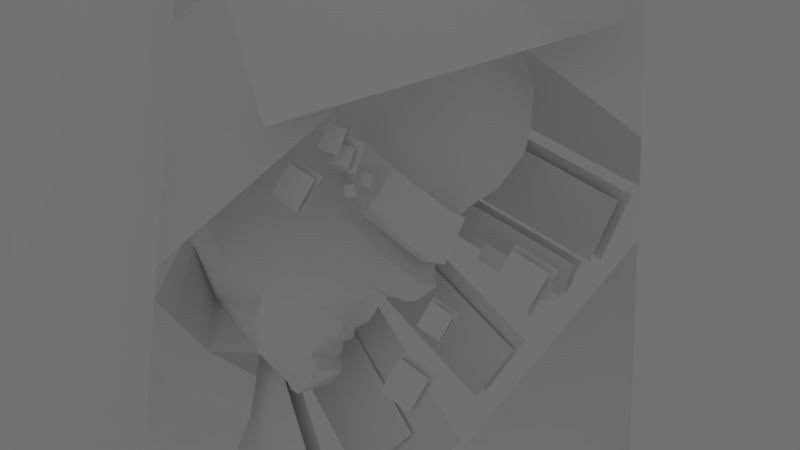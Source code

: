 # Source: site_background.blend  (saved by Blender 2.78.0; exported with 4.5.12 LTS)
import bpy
from mathutils import Matrix  # noqa: F401  (used for matrix-valued properties, if any)

bpy.ops.wm.read_factory_settings(use_empty=True)
scene = bpy.context.scene
scene.name = 'Scene'

# ---- collections
col_collection_1 = bpy.data.collections.new('Collection 1'); scene.collection.children.link(col_collection_1)
col_collection_2 = bpy.data.collections.new('Collection 2'); scene.collection.children.link(col_collection_2)
col_collection_3 = bpy.data.collections.new('Collection 3'); scene.collection.children.link(col_collection_3)

# ---- node groups
ng_auto_smooth = bpy.data.node_groups.new('Auto Smooth', 'GeometryNodeTree')
_s = ng_auto_smooth.interface.new_socket(name='Geometry', in_out='OUTPUT', socket_type='NodeSocketGeometry')
_s = ng_auto_smooth.interface.new_socket(name='Geometry', in_out='INPUT', socket_type='NodeSocketGeometry')
_s = ng_auto_smooth.interface.new_socket(name='Angle', in_out='INPUT', socket_type='NodeSocketFloat')
_s.subtype = 'ANGLE'
_s.min_value = 0.0
_s.max_value = 3.142
ng_auto_smooth.is_modifier = True
_N = ng_auto_smooth.nodes; _L = ng_auto_smooth.links
n0 = _N.new('NodeGroupOutput'); n0.name = 'Group Output'; n0.location = (480, -100)
n1 = _N.new('NodeGroupInput'); n1.name = 'Group Input'; n1.location = (-420, -300)
n2 = _N.new('NodeGroupInput'); n2.name = 'Group Input.001'; n2.location = (-60, -100)
n3 = _N.new('GeometryNodeSetShadeSmooth'); n3.name = 'Set Shade Smooth'; n3.location = (120, -100)
n3.domain = 'EDGE'
n4 = _N.new('GeometryNodeSetShadeSmooth'); n4.name = 'Set Shade Smooth.001'; n4.location = (300, -100)
n5 = _N.new('GeometryNodeInputMeshEdgeAngle'); n5.name = 'Edge Angle'; n5.location = (-420, -220)
n6 = _N.new('GeometryNodeInputEdgeSmooth'); n6.name = 'Is Edge Smooth'; n6.location = (-60, -160)
n7 = _N.new('GeometryNodeInputShadeSmooth'); n7.name = 'Is Face Smooth'; n7.location = (-240, -340)
n8 = _N.new('FunctionNodeBooleanMath'); n8.name = 'Boolean Math'; n8.location = (-60, -220)
n9 = _N.new('FunctionNodeCompare'); n9.name = 'Compare'; n9.location = (-240, -180)
n9.operation = 'LESS_EQUAL'
_L.new(n5.outputs[0], n9.inputs[0])
_L.new(n4.outputs[0], n0.inputs[0])
_L.new(n1.outputs[1], n9.inputs[1])
_L.new(n9.outputs[0], n8.inputs[0])
_L.new(n7.outputs[0], n8.inputs[1])
_L.new(n2.outputs[0], n3.inputs[0])
_L.new(n6.outputs[0], n3.inputs[1])
_L.new(n3.outputs[0], n4.inputs[0])
_L.new(n8.outputs[0], n3.inputs[2])
n0.is_active_output = True

# ---- world
world_world = bpy.data.worlds.new('World'); scene.world = world_world
world_world.color = (0.2079, 0.2079, 0.2079)
world_world.use_sun_shadow = False
world_world.sun_shadow_jitter_overblur = 0.0
world_world.cycles.sampling_method = 'MANUAL'

# ---- cameras
cam_camera = bpy.data.cameras.new('Camera')
cam_camera.clip_end = 100.0
cam_camera.lens = 35.0
cam_camera.sensor_width = 32.0
cam_camera.sensor_height = 18.0
cam_camera.ortho_scale = 7.314
cam_camera.dof.focus_distance = 0.0
cam_camera.dof.aperture_fstop = 128.0

# ---- lights
light_lamp = bpy.data.lights.new('Lamp', 'SPOT')
light_lamp.transmission_factor = 0.0
light_lamp.cutoff_distance = 30.0
light_lamp.use_shadow = False
light_lamp.energy = 22.0
light_lamp.shadow_buffer_clip_start = 1.001
light_lamp.shadow_soft_size = 0.1
light_lamp.shadow_maximum_resolution = 0.006
light_lamp.use_absolute_resolution = True
light_lamp.spot_size = 1.309

# ---- meshes
me_plane_036 = bpy.data.meshes.new('Plane.036')
me_plane_036.from_pydata([(-1.0, -1.0, 0.0), (1.0, -1.0, 0.0), (-1.0, 1.0, 0.0), (1.0, 1.0, 0.0)], [], [(0, 1, 3, 2)])
me_plane_036.use_remesh_preserve_volume = False
me_plane_036.use_remesh_preserve_attributes = False
me_plane_036.use_mirror_vertex_groups = False
me_plane_036.update()
me_plane_033 = bpy.data.meshes.new('Plane.033')
me_plane_033.from_pydata([(-1.0, -1.0, 0.0), (1.0, -1.0, 0.0), (-1.0, 1.0, 0.0), (1.0, 1.0, 0.0)], [], [(0, 1, 3, 2)])
me_plane_033.use_remesh_preserve_volume = False
me_plane_033.use_remesh_preserve_attributes = False
me_plane_033.use_mirror_vertex_groups = False
me_plane_033.update()
me_plane_032 = bpy.data.meshes.new('Plane.032')
me_plane_032.from_pydata([(-1.0, -1.0, 0.0), (1.0, -1.0, 0.0), (-1.0, 1.0, 0.0), (1.0, 1.0, 0.0)], [], [(0, 1, 3, 2)])
me_plane_032.use_remesh_preserve_volume = False
me_plane_032.use_remesh_preserve_attributes = False
me_plane_032.use_mirror_vertex_groups = False
me_plane_032.update()
me_plane_031 = bpy.data.meshes.new('Plane.031')
me_plane_031.from_pydata([(-1.0, -1.0, 0.0), (1.0, -1.0, 0.0), (-1.0, 1.0, 0.0), (1.0, 1.0, 0.0)], [], [(0, 1, 3, 2)])
me_plane_031.use_remesh_preserve_volume = False
me_plane_031.use_remesh_preserve_attributes = False
me_plane_031.use_mirror_vertex_groups = False
me_plane_031.update()
me_plane_030 = bpy.data.meshes.new('Plane.030')
me_plane_030.from_pydata([(-1.0, -1.0, 0.0), (1.0, -1.0, 0.0), (-1.0, 1.0, 0.0), (1.0, 1.0, 0.0)], [], [(0, 1, 3, 2)])
me_plane_030.use_remesh_preserve_volume = False
me_plane_030.use_remesh_preserve_attributes = False
me_plane_030.use_mirror_vertex_groups = False
me_plane_030.update()
me_plane_015 = bpy.data.meshes.new('Plane.015')
me_plane_015.from_pydata([(-1.0, -1.0, 0.0), (1.0, -1.0, 0.0), (-1.0, 1.0, 0.0), (1.0, 1.0, 0.0)], [], [(0, 1, 3, 2)])
me_plane_015.use_remesh_preserve_volume = False
me_plane_015.use_remesh_preserve_attributes = False
me_plane_015.use_mirror_vertex_groups = False
me_plane_015.update()
me_plane_014 = bpy.data.meshes.new('Plane.014')
me_plane_014.from_pydata([(-1.0, -1.0, 0.0), (1.0, -1.0, 0.0), (-1.0, 1.0, 0.0), (1.0, 1.0, 0.0)], [], [(0, 1, 3, 2)])
me_plane_014.use_remesh_preserve_volume = False
me_plane_014.use_remesh_preserve_attributes = False
me_plane_014.use_mirror_vertex_groups = False
me_plane_014.update()
me_plane_013 = bpy.data.meshes.new('Plane.013')
me_plane_013.from_pydata([(-1.0, -1.0, 0.0), (1.0, -1.0, 0.0), (-1.0, 1.0, 0.0), (1.0, 1.0, 0.0)], [], [(0, 1, 3, 2)])
me_plane_013.use_remesh_preserve_volume = False
me_plane_013.use_remesh_preserve_attributes = False
me_plane_013.use_mirror_vertex_groups = False
me_plane_013.update()
me_plane_012 = bpy.data.meshes.new('Plane.012')
me_plane_012.from_pydata([(-1.0, -1.0, 0.0), (1.0, -1.0, 0.0), (-1.0, 1.0, 0.0), (1.0, 1.0, 0.0)], [], [(0, 1, 3, 2)])
me_plane_012.use_remesh_preserve_volume = False
me_plane_012.use_remesh_preserve_attributes = False
me_plane_012.use_mirror_vertex_groups = False
me_plane_012.update()
me_plane_011 = bpy.data.meshes.new('Plane.011')
me_plane_011.from_pydata([(-1.0, -1.0, 0.0), (1.0, -1.0, 0.0), (-1.0, 1.0, 0.0), (1.0, 1.0, 0.0)], [], [(0, 1, 3, 2)])
me_plane_011.use_remesh_preserve_volume = False
me_plane_011.use_remesh_preserve_attributes = False
me_plane_011.use_mirror_vertex_groups = False
me_plane_011.update()
me_plane_010 = bpy.data.meshes.new('Plane.010')
me_plane_010.from_pydata([(-1.0, -1.0, 0.0), (1.0, -1.0, 0.0), (-1.0, 1.0, 0.0), (1.0, 1.0, 0.0)], [], [(0, 1, 3, 2)])
me_plane_010.use_remesh_preserve_volume = False
me_plane_010.use_remesh_preserve_attributes = False
me_plane_010.use_mirror_vertex_groups = False
me_plane_010.update()
me_plane_009 = bpy.data.meshes.new('Plane.009')
me_plane_009.from_pydata([(-1.0, -1.0, 0.0), (1.0, -1.0, 0.0), (-1.0, 1.0, 0.0), (1.0, 1.0, 0.0)], [], [(0, 1, 3, 2)])
me_plane_009.use_remesh_preserve_volume = False
me_plane_009.use_remesh_preserve_attributes = False
me_plane_009.use_mirror_vertex_groups = False
me_plane_009.update()
me_plane_008 = bpy.data.meshes.new('Plane.008')
me_plane_008.from_pydata([(-1.0, -1.0, 0.0), (1.0, -1.0, 0.0), (-1.0, 1.0, 0.0), (1.0, 1.0, 0.0)], [], [(0, 1, 3, 2)])
me_plane_008.use_remesh_preserve_volume = False
me_plane_008.use_remesh_preserve_attributes = False
me_plane_008.use_mirror_vertex_groups = False
me_plane_008.update()
me_plane_007 = bpy.data.meshes.new('Plane.007')
me_plane_007.from_pydata([(-1.0, -1.0, 0.0), (1.0, -1.0, 0.0), (-1.0, 1.0, 0.0), (1.0, 1.0, 0.0)], [], [(0, 1, 3, 2)])
me_plane_007.use_remesh_preserve_volume = False
me_plane_007.use_remesh_preserve_attributes = False
me_plane_007.use_mirror_vertex_groups = False
me_plane_007.update()
me_plane_006 = bpy.data.meshes.new('Plane.006')
me_plane_006.from_pydata([(-1.0, -1.0, 0.0), (1.0, -1.0, 0.0), (-1.0, 1.0, 0.0), (1.0, 1.0, 0.0)], [], [(0, 1, 3, 2)])
me_plane_006.use_remesh_preserve_volume = False
me_plane_006.use_remesh_preserve_attributes = False
me_plane_006.use_mirror_vertex_groups = False
me_plane_006.update()
me_plane_005 = bpy.data.meshes.new('Plane.005')
me_plane_005.from_pydata([(-1.0, -1.0, 0.0), (1.0, -1.0, 0.0), (-1.0, 1.0, 0.0), (1.0, 1.0, 0.0)], [], [(0, 1, 3, 2)])
me_plane_005.use_remesh_preserve_volume = False
me_plane_005.use_remesh_preserve_attributes = False
me_plane_005.use_mirror_vertex_groups = False
me_plane_005.update()
me_plane_004 = bpy.data.meshes.new('Plane.004')
me_plane_004.from_pydata([(-1.0, -1.0, 0.0), (1.0, -1.0, 0.0), (-1.0, 1.0, 0.0), (1.0, 1.0, 0.0)], [], [(0, 1, 3, 2)])
me_plane_004.use_remesh_preserve_volume = False
me_plane_004.use_remesh_preserve_attributes = False
me_plane_004.use_mirror_vertex_groups = False
me_plane_004.update()
me_plane_003 = bpy.data.meshes.new('Plane.003')
me_plane_003.from_pydata([(-1.0, -1.0, 0.0), (1.0, -1.0, 0.0), (-1.0, 1.0, 0.0), (1.0, 1.0, 0.0)], [], [(0, 1, 3, 2)])
me_plane_003.use_remesh_preserve_volume = False
me_plane_003.use_remesh_preserve_attributes = False
me_plane_003.use_mirror_vertex_groups = False
me_plane_003.update()
me_plane_002 = bpy.data.meshes.new('Plane.002')
me_plane_002.from_pydata([(-1.0, -1.0, 0.0), (1.0, -1.0, 0.0), (-1.0, 1.0, 0.0), (1.0, 1.0, 0.0)], [], [(0, 1, 3, 2)])
me_plane_002.use_remesh_preserve_volume = False
me_plane_002.use_remesh_preserve_attributes = False
me_plane_002.use_mirror_vertex_groups = False
me_plane_002.update()
me_plane_001 = bpy.data.meshes.new('Plane.001')
me_plane_001.from_pydata([(-1.589, -1.443, -0.4532), (0.8954, -1.522, -0.433), (-1.117, 4.839, 3.036), (0.9432, 4.167, 2.511)], [], [(0, 1, 3, 2)])
me_plane_001.use_remesh_preserve_volume = False
me_plane_001.use_remesh_preserve_attributes = False
me_plane_001.use_mirror_vertex_groups = False
me_plane_001.update()
me_plane_029 = bpy.data.meshes.new('Plane.029')
me_plane_029.from_pydata([(-1.0, -1.0, 0.0), (1.0, -1.0, 0.0), (-1.0, 1.0, 0.0), (1.0, 1.0, 0.0)], [], [(0, 1, 3, 2)])
me_plane_029.use_remesh_preserve_volume = False
me_plane_029.use_remesh_preserve_attributes = False
me_plane_029.use_mirror_vertex_groups = False
me_plane_029.update()
me_plane_028 = bpy.data.meshes.new('Plane.028')
me_plane_028.from_pydata([(-1.0, -1.0, 0.0), (1.0, -1.0, 0.0), (-1.0, 1.0, 0.0), (1.0, 1.0, 0.0)], [], [(0, 1, 3, 2)])
me_plane_028.use_remesh_preserve_volume = False
me_plane_028.use_remesh_preserve_attributes = False
me_plane_028.use_mirror_vertex_groups = False
me_plane_028.update()
me_plane_027 = bpy.data.meshes.new('Plane.027')
me_plane_027.from_pydata([(-1.0, -1.0, 0.0), (1.0, -1.0, 0.0), (-1.0, 1.0, 0.0), (1.0, 1.0, 0.0)], [], [(0, 1, 3, 2)])
me_plane_027.use_remesh_preserve_volume = False
me_plane_027.use_remesh_preserve_attributes = False
me_plane_027.use_mirror_vertex_groups = False
me_plane_027.update()
me_plane_026 = bpy.data.meshes.new('Plane.026')
me_plane_026.from_pydata([(-1.0, -1.0, 0.0), (1.0, -1.0, 0.0), (-1.0, 1.0, 0.0), (1.0, 1.0, 0.0)], [], [(0, 1, 3, 2)])
me_plane_026.use_remesh_preserve_volume = False
me_plane_026.use_remesh_preserve_attributes = False
me_plane_026.use_mirror_vertex_groups = False
me_plane_026.update()
me_plane_025 = bpy.data.meshes.new('Plane.025')
me_plane_025.from_pydata([(-1.0, -1.0, 0.0), (1.0, -1.0, 0.0), (-1.0, 1.0, 0.0), (1.0, 1.0, 0.0)], [], [(0, 1, 3, 2)])
me_plane_025.use_remesh_preserve_volume = False
me_plane_025.use_remesh_preserve_attributes = False
me_plane_025.use_mirror_vertex_groups = False
me_plane_025.update()
me_plane_024 = bpy.data.meshes.new('Plane.024')
me_plane_024.from_pydata([(-1.0, -1.0, 0.0), (1.0, -1.0, 0.0), (-1.0, 1.0, 0.0), (1.0, 1.0, 0.0)], [], [(0, 1, 3, 2)])
me_plane_024.use_remesh_preserve_volume = False
me_plane_024.use_remesh_preserve_attributes = False
me_plane_024.use_mirror_vertex_groups = False
me_plane_024.update()
me_plane_023 = bpy.data.meshes.new('Plane.023')
me_plane_023.from_pydata([(-1.0, -1.0, 0.0), (1.0, -1.0, 0.0), (-1.0, 1.0, 0.0), (1.0, 1.0, 0.0)], [], [(0, 1, 3, 2)])
me_plane_023.use_remesh_preserve_volume = False
me_plane_023.use_remesh_preserve_attributes = False
me_plane_023.use_mirror_vertex_groups = False
me_plane_023.update()
me_plane_022 = bpy.data.meshes.new('Plane.022')
me_plane_022.from_pydata([(-1.0, -1.0, 0.0), (1.0, -1.0, 0.0), (-1.0, 1.0, 0.0), (1.0, 1.0, 0.0)], [], [(0, 1, 3, 2)])
me_plane_022.use_remesh_preserve_volume = False
me_plane_022.use_remesh_preserve_attributes = False
me_plane_022.use_mirror_vertex_groups = False
me_plane_022.update()
me_plane_021 = bpy.data.meshes.new('Plane.021')
me_plane_021.from_pydata([(-1.0, -1.0, 0.0), (1.0, -1.0, 0.0), (-1.0, 1.0, 0.0), (1.0, 1.0, 0.0)], [], [(0, 1, 3, 2)])
me_plane_021.use_remesh_preserve_volume = False
me_plane_021.use_remesh_preserve_attributes = False
me_plane_021.use_mirror_vertex_groups = False
me_plane_021.update()
me_plane_020 = bpy.data.meshes.new('Plane.020')
me_plane_020.from_pydata([(-1.0, -1.0, 0.0), (1.0, -1.0, 0.0), (-1.0, 1.0, 0.0), (1.0, 1.0, 0.0)], [], [(0, 1, 3, 2)])
me_plane_020.use_remesh_preserve_volume = False
me_plane_020.use_remesh_preserve_attributes = False
me_plane_020.use_mirror_vertex_groups = False
me_plane_020.update()
me_plane_019 = bpy.data.meshes.new('Plane.019')
me_plane_019.from_pydata([(-1.0, -1.0, 0.0), (1.0, -1.0, 0.0), (-1.0, 1.0, 0.0), (1.0, 1.0, 0.0)], [], [(0, 1, 3, 2)])
me_plane_019.use_remesh_preserve_volume = False
me_plane_019.use_remesh_preserve_attributes = False
me_plane_019.use_mirror_vertex_groups = False
me_plane_019.update()
me_plane_018 = bpy.data.meshes.new('Plane.018')
me_plane_018.from_pydata([(-1.0, -1.0, 0.0), (1.0, -1.0, 0.0), (-1.0, 1.0, 0.0), (1.0, 1.0, 0.0)], [], [(0, 1, 3, 2)])
me_plane_018.use_remesh_preserve_volume = False
me_plane_018.use_remesh_preserve_attributes = False
me_plane_018.use_mirror_vertex_groups = False
me_plane_018.update()
me_plane_017 = bpy.data.meshes.new('Plane.017')
me_plane_017.from_pydata([(-1.0, -1.0, 0.0), (1.0, -1.0, 0.0), (-1.0, 1.0, 0.0), (1.0, 1.0, 0.0)], [], [(0, 1, 3, 2)])
me_plane_017.use_remesh_preserve_volume = False
me_plane_017.use_remesh_preserve_attributes = False
me_plane_017.use_mirror_vertex_groups = False
me_plane_017.update()
me_plane_016 = bpy.data.meshes.new('Plane.016')
me_plane_016.from_pydata([(-1.0, -1.0, 0.0), (1.0, -1.0, 0.0), (-1.0, 1.0, 0.0), (1.0, 1.0, 0.0)], [], [(0, 1, 3, 2)])
me_plane_016.use_remesh_preserve_volume = False
me_plane_016.use_remesh_preserve_attributes = False
me_plane_016.use_mirror_vertex_groups = False
me_plane_016.update()
me_plane = bpy.data.meshes.new('Plane')
me_plane.from_pydata([(-2.04, -1.802, 1.657), (-0.2507, -1.964, 1.959), (0.4028, -0.7568, 2.409), (0.2491, -2.403, 1.737), (1.009, -1.241, 1.503), (0.6433, -2.188, 1.17), (0.6819, -1.759, 0.84), (0.5712, -0.3064, 2.388), (1.013, -0.5964, 1.635), (1.356, -1.023, 0.9669), (1.42, -0.9038, 0.8478), (1.192, -0.7211, 0.9589), (1.489, -0.5987, 0.5864), (1.214, -0.3137, 0.899), (0.8802, -0.006763, 1.472), (0.4303, 0.3651, 2.009), (-0.1852, 0.8277, 2.209), (1.635, -0.5709, 0.5233), (1.231, -0.2172, 0.8031), (0.9098, 0.3743, 1.171), (0.286, 0.831, 1.695), (-0.2624, 1.183, 1.841), (1.843, -0.6476, 0.2422), (1.985, -0.4457, -0.03925), (1.839, -0.07254, -0.1397), (1.877, 0.6192, -0.6421), (1.966, 0.7972, -0.8289), (2.16, 1.04, -1.214), (2.276, 1.577, -1.693), (2.192, 2.014, -1.9), (1.45, 3.067, -1.844), (1.542, 1.666, -0.5406), (1.625, 1.999, -0.8486), (1.476, 1.386, -0.2853), (1.42, 1.153, -0.07127), (1.635, 2.397, -1.126), (1.337, 2.942, -1.185), (1.226, 0.2516, 0.2718), (0.9251, 0.7937, 0.7458), (0.5105, 1.48, 0.7114), (-0.2444, 1.81, 1.264), (1.785, -0.2229, 0.3396), (-0.2116, 1.531, 1.508), (0.8055, 0.7107, 0.9241), (0.5051, 1.172, 1.184), (1.318, 0.18, 0.619), (1.672, -0.0657, 0.02749), (1.776, 0.9982, -0.6082), (1.993, 1.236, -0.9996), (1.718, 0.7976, -0.4235), (1.799, 2.756, -1.819), (2.002, 2.113, -1.597), (2.017, 1.793, -1.397), (0.9648, 2.082, -0.2772), (1.002, 2.311, -0.4693), (0.9304, 1.776, -0.03671), (0.9502, 1.449, 0.162), (1.025, 2.554, -0.5906), (1.039, 2.876, -0.8854), (0.5068, 2.27, -0.1148), (0.5689, 2.488, -0.3249), (0.4533, 2.052, 0.08585), (0.2768, 1.937, 0.3439), (0.7012, 2.595, -0.5465), (0.8352, 2.813, -0.7369), (-0.06078, 2.13, 0.5612), (0.07933, 2.368, 0.258), (0.2077, 2.58, -0.0159), (0.3703, 2.598, -0.1946), (0.4944, 2.726, -0.4223), (0.6211, 2.847, -0.5397), (-0.3501, 1.854, 1.343), (-0.2694, 2.364, 0.6179), (-0.07066, 2.474, 0.3401), (0.05171, 2.574, 0.1478), (-0.3815, 1.568, 1.586), (-0.454, 1.365, 1.801), (-0.6078, 1.166, 2.092), (-0.4375, 0.8417, 2.734), (0.01405, 0.2069, 2.696), (-2.66, -0.8823, 1.685), (2.107, 2.576, -2.015), (1.778, 3.093, -2.023), (1.304, 3.052, -1.225), (2.567, 0.3595, 0.4144), (2.553, 1.011, -0.008314), (2.145, 1.498, 0.544), (1.962, 0.7127, 0.798), (1.732, 1.257, 1.198), (1.258, 1.846, 1.29), (2.37, 0.4147, 0.5792), (2.411, 1.16, 0.2131), (1.729, 1.765, 0.7425), (1.746, -0.6574, 0.4008), (1.145, -1.157, 1.279), (0.8757, -1.587, 0.7812), (1.157, -0.769, 1.455), (1.459, -0.9418, 1.261), (1.308, -0.8546, 1.37), (1.231, -0.9189, 1.025), (0.9633, -0.5598, 1.744), (0.9766, -1.417, 1.712), (1.281, -0.5945, 0.9423), (1.456, -0.7388, 0.7592), (1.019, -0.3961, 1.572), (0.881, -1.161, 1.859), (0.7447, -1.899, 0.9298), (-0.3861, -2.525, 1.949), (-0.2598, -3.213, 2.21), (0.03972, -4.074, 3.061), (-0.8651, -3.547, 3.636), (-1.003, -2.812, 2.962), (-1.088, -2.115, 2.447), (-1.842, -2.853, 3.84), (-1.876, -2.341, 3.283), (-1.745, -1.632, 2.726), (-2.266, -2.609, 3.754), (-2.3, -2.1, 3.275), (-2.169, -1.395, 2.843), (-2.966, -0.7531, 1.611), (1.903, -0.3695, 0.1353), (1.401, -0.9729, 0.9034), (1.207, -0.7971, 0.9844), (0.7563, -1.693, 0.8174), (1.061, -1.209, 1.417), (1.068, -0.6627, 1.566), (0.9118, -1.509, 1.727), (0.8884, -0.5461, 1.869), (1.472, -0.6838, 0.7206), (1.266, -0.5058, 0.9355), (0.7328, -1.956, 0.9802), (0.9608, -0.3014, 1.591), (0.8483, -1.134, 1.923), (0.3713, -2.478, 1.757), (0.7655, -2.264, 1.204), (1.034, -1.584, 1.747), (0.855, -2.031, 1.014), (0.5302, -2.488, 1.74), (0.8688, -2.304, 1.265), (1.099, -1.719, 1.732), (0.9457, -2.104, 1.102)], [(41, 46), (42, 75)], [(2, 132, 126, 3, 1), (4, 6, 106, 101), (2, 7, 127, 132), (9, 97, 98, 99), (11, 102, 103, 10), (13, 129, 131, 14), (121, 122, 11, 10), (7, 15, 14, 131, 127), (13, 18, 17, 12), (15, 20, 19, 14), (16, 21, 20, 15), (14, 19, 18, 13), (27, 48, 52, 28), (33, 31, 48, 47), (34, 33, 47, 49), (29, 28, 52, 51), (30, 50, 36, 83), (19, 43, 45, 18), (20, 44, 43, 19), (21, 42, 44, 20), (42, 40, 39, 44), (43, 38, 37, 45), (44, 39, 38, 43), (93, 17, 41, 120), (46, 24, 23, 120, 41, 45, 37), (32, 54, 57, 35), (30, 82, 81, 50), (48, 27, 26, 47), (47, 26, 25, 49), (52, 32, 35, 51), (48, 31, 32, 52), (34, 56, 55, 33), (33, 55, 53, 31), (31, 53, 54, 32), (35, 57, 58, 36), (54, 60, 63, 57), (55, 61, 59, 53), (57, 63, 64, 58), (56, 62, 61, 55), (53, 59, 60, 54), (62, 89, 39), (37, 87, 90, 46), (56, 92, 62), (49, 91, 86, 34), (64, 63, 69, 70), (69, 63, 60, 68), (68, 60, 59, 67), (66, 67, 59, 61), (65, 66, 61, 62), (40, 65, 62, 39), (65, 40, 71, 72), (66, 65, 72, 73), (67, 66, 73, 74), (76, 21, 16, 77), (76, 75, 71, 40, 42, 21), (50, 81, 29, 51), (50, 51, 35, 36), (85, 84, 90, 91), (91, 90, 87, 86), (87, 88, 92, 86), (88, 89, 62, 92), (34, 86, 92, 56), (25, 85, 91, 49), (46, 90, 84, 24), (38, 88, 87, 37), (24, 84, 85, 25), (39, 89, 88, 38), (99, 98, 96), (95, 94, 98, 97), (124, 94, 95, 123), (122, 99, 96, 125), (96, 98, 94), (125, 96, 94, 124), (102, 129, 128, 103), (100, 8, 4, 105), (102, 11, 8, 104), (105, 4, 101), (106, 130, 126, 101), (104, 8, 100), (114, 111, 110, 113), (1, 107, 112, 0), (112, 115, 80, 0), (115, 112, 111, 114), (111, 112, 107, 108), (110, 111, 108, 109), (115, 114, 117, 118), (114, 113, 116, 117), (119, 80, 115, 118), (18, 45, 41, 17), (16, 15, 7, 79), (80, 78, 79, 0), (7, 2, 0, 79), (0, 2, 1), (77, 16, 79, 78), (22, 93, 120, 23), (8, 125, 124, 4), (11, 122, 125, 8), (4, 124, 123, 6), (9, 99, 122, 121), (134, 138, 140, 136), (129, 13, 12, 128), (132, 105, 101, 126), (131, 104, 100, 127), (129, 102, 104, 131), (127, 100, 105, 132), (130, 136, 135, 126), (5, 134, 136, 130), (126, 135, 133, 3), (3, 133, 134, 5), (140, 138, 137, 139), (133, 137, 138, 134), (136, 140, 139, 135), (135, 139, 137, 133)])
me_plane.polygons.foreach_set('use_smooth', [1, 1, 1, 1, 1, 1, 1, 1, 1, 1, 1, 1, 1, 1, 1, 1, 1, 1, 1, 1, 1, 1, 1, 1, 1, 1, 1, 1, 1, 1, 1, 1, 1, 1, 1, 1, 1, 1, 1, 1, 1, 1, 1, 1, 1, 1, 1, 1, 1, 1, 1, 1, 1, 1, 1, 1, 1, 1, 1, 1, 1, 1, 1, 1, 1, 1, 1, 1, 1, 1, 1, 1, 1, 1, 1, 1, 1, 1, 1, 0, 1, 1, 0, 1, 0, 0, 0, 1, 1, 1, 1, 1, 1, 1, 1, 1, 1, 1, 1, 0, 1, 1, 1, 1, 1, 1, 0, 1, 0, 1, 0, 1, 1])
me_plane.use_remesh_preserve_volume = False
me_plane.use_remesh_preserve_attributes = False
me_plane.use_mirror_vertex_groups = False
me_plane.update()

# ---- objects
ob_plane_036 = bpy.data.objects.new('Plane.036', me_plane_036)
ob_plane_033 = bpy.data.objects.new('Plane.033', me_plane_033)
ob_plane_032 = bpy.data.objects.new('Plane.032', me_plane_032)
ob_plane_031 = bpy.data.objects.new('Plane.031', me_plane_031)
ob_plane_030 = bpy.data.objects.new('Plane.030', me_plane_030)
ob_plane_015 = bpy.data.objects.new('Plane.015', me_plane_015)
ob_plane_014 = bpy.data.objects.new('Plane.014', me_plane_014)
ob_plane_013 = bpy.data.objects.new('Plane.013', me_plane_013)
ob_plane_012 = bpy.data.objects.new('Plane.012', me_plane_012)
ob_plane_011 = bpy.data.objects.new('Plane.011', me_plane_011)
ob_plane_010 = bpy.data.objects.new('Plane.010', me_plane_010)
ob_plane_009 = bpy.data.objects.new('Plane.009', me_plane_009)
ob_plane_008 = bpy.data.objects.new('Plane.008', me_plane_008)
ob_plane_007 = bpy.data.objects.new('Plane.007', me_plane_007)
ob_plane_006 = bpy.data.objects.new('Plane.006', me_plane_006)
ob_plane_005 = bpy.data.objects.new('Plane.005', me_plane_005)
ob_plane_004 = bpy.data.objects.new('Plane.004', me_plane_004)
ob_plane_003 = bpy.data.objects.new('Plane.003', me_plane_003)
ob_plane_002 = bpy.data.objects.new('Plane.002', me_plane_002)
ob_plane_001 = bpy.data.objects.new('Plane.001', me_plane_001)
ob_camera = bpy.data.objects.new('Camera', cam_camera)
ob_plane_029 = bpy.data.objects.new('Plane.029', me_plane_029)
ob_plane_028 = bpy.data.objects.new('Plane.028', me_plane_028)
ob_plane_027 = bpy.data.objects.new('Plane.027', me_plane_027)
ob_plane_026 = bpy.data.objects.new('Plane.026', me_plane_026)
ob_plane_025 = bpy.data.objects.new('Plane.025', me_plane_025)
ob_plane_024 = bpy.data.objects.new('Plane.024', me_plane_024)
ob_plane_023 = bpy.data.objects.new('Plane.023', me_plane_023)
ob_plane_022 = bpy.data.objects.new('Plane.022', me_plane_022)
ob_plane_021 = bpy.data.objects.new('Plane.021', me_plane_021)
ob_plane_020 = bpy.data.objects.new('Plane.020', me_plane_020)
ob_plane_019 = bpy.data.objects.new('Plane.019', me_plane_019)
ob_plane_018 = bpy.data.objects.new('Plane.018', me_plane_018)
ob_plane_017 = bpy.data.objects.new('Plane.017', me_plane_017)
ob_plane_016 = bpy.data.objects.new('Plane.016', me_plane_016)
ob_plane = bpy.data.objects.new('Plane', me_plane)
ob_lamp = bpy.data.objects.new('Lamp', light_lamp)

# ---- transforms, parenting, visibility, modifiers, constraints
ob_plane_036.location = (-2.243, -3.173, 0.1003)
ob_plane_036.rotation_euler = (-1.234, 1.114, -0.9199)
ob_plane_036.scale = (3.022, 1.059, 1.66)
ob_plane_036.lineart.crease_threshold = 0.0
ob_plane_033.location = (-6.308, 0.6603, -3.929)
ob_plane_033.rotation_euler = (0.9549, -0.735, 0.4877)
ob_plane_033.scale = (-1.791, 5.781, 5.513)
ob_plane_033.lineart.crease_threshold = 0.0
ob_plane_032.location = (-2.37, 2.6, -3.025)
ob_plane_032.rotation_euler = (1.126, -1.077, 0.531)
ob_plane_032.scale = (-0.6226, 2.367, 0.5939)
ob_plane_032.lineart.crease_threshold = 0.0
ob_plane_031.location = (-0.7741, 3.32, -1.942)
ob_plane_031.rotation_euler = (1.296, -1.285, 0.4803)
ob_plane_031.scale = (-0.3381, 1.285, 0.3225)
ob_plane_031.lineart.crease_threshold = 0.0
ob_plane_030.location = (-1.923, 4.206, -1.168)
ob_plane_030.rotation_euler = (1.296, -1.285, 0.4803)
ob_plane_030.scale = (-0.6267, 2.383, 0.5978)
ob_plane_030.lineart.crease_threshold = 0.0
ob_plane_015.location = (-7.323, 8.091, -3.929)
ob_plane_015.rotation_euler = (1.523, 0.01193, -1.901)
ob_plane_015.scale = (12.65, 12.65, 12.65)
ob_plane_015.lineart.crease_threshold = 0.0
ob_plane_014.location = (-6.308, 0.3964, -3.929)
ob_plane_014.rotation_euler = (0.9549, -0.735, 0.4877)
ob_plane_014.scale = (-1.791, 5.781, 5.513)
ob_plane_014.lineart.crease_threshold = 0.0
ob_plane_013.location = (-3.742, 1.402, -3.901)
ob_plane_013.rotation_euler = (1.03, -0.8965, 0.5176)
ob_plane_013.scale = (-0.7838, 2.98, 0.7476)
ob_plane_013.lineart.crease_threshold = 0.0
ob_plane_012.location = (-2.833, 1.586, -3.663)
ob_plane_012.rotation_euler = (1.037, -0.9111, 0.5196)
ob_plane_012.scale = (-0.7838, 2.98, 0.7476)
ob_plane_012.lineart.crease_threshold = 0.0
ob_plane_011.location = (-2.37, 2.702, -2.789)
ob_plane_011.rotation_euler = (1.126, -1.077, 0.531)
ob_plane_011.scale = (-0.662, 2.517, 0.6315)
ob_plane_011.lineart.crease_threshold = 0.0
ob_plane_010.location = (-1.863, 5.262, 0.0231)
ob_plane_010.rotation_euler = (1.296, -1.285, 0.4803)
ob_plane_010.scale = (-0.662, 2.517, 0.6315)
ob_plane_010.lineart.crease_threshold = 0.0
ob_plane_009.location = (-1.956, 4.371, -1.077)
ob_plane_009.rotation_euler = (1.296, -1.285, 0.4803)
ob_plane_009.scale = (-0.667, 2.536, 0.6363)
ob_plane_009.lineart.crease_threshold = 0.0
ob_plane_008.location = (-0.7741, 3.511, -1.942)
ob_plane_008.rotation_euler = (1.296, -1.285, 0.4803)
ob_plane_008.scale = (-0.3372, 1.282, 0.3217)
ob_plane_008.lineart.crease_threshold = 0.0
ob_plane_007.location = (-0.2414, 3.064, -2.194)
ob_plane_007.rotation_euler = (1.296, -1.285, 0.4803)
ob_plane_007.scale = (-0.1811, 0.6885, 0.1727)
ob_plane_007.lineart.crease_threshold = 0.0
ob_plane_006.location = (4.498, 2.372, -0.7097)
ob_plane_006.rotation_euler = (-3.504, 1.219, -4.393)
ob_plane_006.scale = (5.367, 1.881, 2.948)
ob_plane_006.lineart.crease_threshold = 0.0
_m = ob_plane_006.modifiers.new('Fluid', 'FLUID')
ob_plane_005.location = (-2.243, -3.066, 0.1003)
ob_plane_005.rotation_euler = (-1.234, 1.114, -0.9199)
ob_plane_005.scale = (3.953, 1.385, 2.171)
ob_plane_005.lineart.crease_threshold = 0.0
ob_plane_004.location = (1.416, 3.935, -3.401)
ob_plane_004.rotation_euler = (0.4362, 0.176, 0.08145)
ob_plane_004.scale = (-1.064, 4.044, 1.015)
ob_plane_004.lineart.crease_threshold = 0.0
ob_plane_003.location = (-4.661, -0.545, -0.01789)
ob_plane_003.rotation_euler = (0.1945, -0.6094, 1.239)
ob_plane_003.scale = (2.505, 2.505, 2.505)
ob_plane_003.lineart.crease_threshold = 0.0
ob_plane_002.location = (0.1077, 5.219, 1.198)
ob_plane_002.rotation_euler = (0.421, 0.4817, 0.2045)
ob_plane_002.scale = (1.327, 1.327, 1.327)
ob_plane_002.lineart.crease_threshold = 0.0
ob_plane_001.location = (-1.969, 0.8924, 1.595)
ob_plane_001.rotation_euler = (0.0, 1.138, 0.0)
ob_plane_001.scale = (0.8757, 0.8757, 0.8757)
ob_plane_001.lineart.crease_threshold = 0.0
ob_camera.location = (7.471, -6.878, 4.848)
ob_camera.rotation_euler = (1.109, -4.085e-06, 0.81)
ob_camera.lock_rotations_4d = False
ob_camera.empty_display_type = 'ARROWS'
ob_camera.color = (0.0, 0.0, 0.0, 0.0)
ob_camera.display_type = 'WIRE'
ob_camera.lineart.crease_threshold = 0.0
ob_plane_029.location = (-0.1263, 0.4463, -3.055)
ob_plane_029.rotation_euler = (2.762, 0.961, -1.798)
ob_plane_029.scale = (0.2959, 0.2959, 0.2959)
ob_plane_029.lineart.crease_threshold = 0.0
ob_plane_028.location = (-0.1263, 0.5316, -3.055)
ob_plane_028.rotation_euler = (2.762, 0.961, -1.798)
ob_plane_028.scale = (0.3345, 0.3345, 0.3345)
ob_plane_028.lineart.crease_threshold = 0.0
ob_plane_027.location = (-0.1739, 1.187, -2.256)
ob_plane_027.rotation_euler = (2.762, 0.961, -1.798)
ob_plane_027.scale = (0.2516, 0.2516, 0.2516)
ob_plane_027.lineart.crease_threshold = 0.0
ob_plane_026.location = (-0.1739, 1.123, -2.256)
ob_plane_026.rotation_euler = (2.762, 0.961, -1.798)
ob_plane_026.scale = (0.2225, 0.2225, 0.2225)
ob_plane_026.lineart.crease_threshold = 0.0
ob_plane_025.location = (0.5069, 2.202, -1.726)
ob_plane_025.rotation_euler = (2.762, 0.961, -1.798)
ob_plane_025.scale = (0.3499, 0.3499, 0.3499)
ob_plane_025.lineart.crease_threshold = 0.0
ob_plane_024.location = (0.5069, 2.303, -1.726)
ob_plane_024.rotation_euler = (2.762, 0.961, -1.798)
ob_plane_024.scale = (0.3956, 0.3956, 0.3956)
ob_plane_024.lineart.crease_threshold = 0.0
ob_plane_023.location = (-1.836, -0.04796, -0.2222)
ob_plane_023.rotation_euler = (2.762, 0.961, -1.798)
ob_plane_023.scale = (0.3072, 0.3072, 0.3072)
ob_plane_023.lineart.crease_threshold = 0.0
ob_plane_022.location = (-1.836, -0.1263, -0.2222)
ob_plane_022.rotation_euler = (2.762, 0.961, -1.798)
ob_plane_022.scale = (0.2717, 0.2717, 0.2717)
ob_plane_022.lineart.crease_threshold = 0.0
ob_plane_021.location = (-1.521, 0.6289, 0.1609)
ob_plane_021.rotation_euler = (2.98, 1.102, -1.522)
ob_plane_021.scale = (0.2414, 0.2414, 0.2414)
ob_plane_021.lineart.crease_threshold = 0.0
ob_plane_020.location = (-1.679, 0.4902, 0.3896)
ob_plane_020.rotation_euler = (2.98, 1.102, -1.522)
ob_plane_020.scale = (0.1945, 0.1945, 0.1945)
ob_plane_020.lineart.crease_threshold = 0.0
ob_plane_019.location = (-1.521, 0.5576, 0.1609)
ob_plane_019.rotation_euler = (2.98, 1.102, -1.522)
ob_plane_019.scale = (0.1601, 0.1601, 0.1601)
ob_plane_019.lineart.crease_threshold = 0.0
ob_plane_018.location = (-1.092, 0.7535, -0.5178)
ob_plane_018.rotation_euler = (3.057, 1.131, -1.43)
ob_plane_018.scale = (0.05621, 0.05621, 0.05621)
ob_plane_018.lineart.crease_threshold = 0.0
ob_plane_017.location = (-1.255, 0.7584, -0.1907)
ob_plane_017.rotation_euler = (3.057, 1.131, -1.43)
ob_plane_017.scale = (0.09385, 0.09385, 0.09385)
ob_plane_017.lineart.crease_threshold = 0.0
ob_plane_016.location = (-1.366, 0.5388, -0.3331)
ob_plane_016.rotation_euler = (4.087, 1.173, -0.2711)
ob_plane_016.scale = (0.09385, 0.09385, 0.09385)
ob_plane_016.lineart.crease_threshold = 0.0
ob_plane.location = (-3.055, 2.043, -1.991)
ob_plane.rotation_euler = (1.536, -0.0, 0.0)
ob_plane.lineart.crease_threshold = 0.0
_m = ob_plane.modifiers.new('Auto Smooth', 'NODES')
_m.node_group = ng_auto_smooth
_gi = [s.identifier for s in ng_auto_smooth.interface.items_tree if s.item_type == 'SOCKET' and s.in_out == 'INPUT']
_m[_gi[1]] = 0.5236  # Angle
ob_lamp.location = (4.076, 1.005, 5.904)
ob_lamp.rotation_euler = (0.6503, 0.05522, 1.866)
ob_lamp.lock_rotations_4d = False
ob_lamp.empty_display_type = 'ARROWS'
ob_lamp.color = (0.0, 0.0, 0.0, 0.0)
ob_lamp.lineart.crease_threshold = 0.0

# ---- collection membership
col_collection_1.objects.link(ob_plane_036)
col_collection_1.objects.link(ob_plane_033)
col_collection_1.objects.link(ob_plane_032)
col_collection_1.objects.link(ob_plane_031)
col_collection_1.objects.link(ob_plane_030)
col_collection_1.objects.link(ob_plane_015)
col_collection_1.objects.link(ob_plane_014)
col_collection_1.objects.link(ob_plane_013)
col_collection_1.objects.link(ob_plane_012)
col_collection_1.objects.link(ob_plane_011)
col_collection_1.objects.link(ob_plane_010)
col_collection_1.objects.link(ob_plane_009)
col_collection_1.objects.link(ob_plane_008)
col_collection_1.objects.link(ob_plane_007)
col_collection_1.objects.link(ob_plane_006)
col_collection_1.objects.link(ob_plane_005)
col_collection_1.objects.link(ob_plane_004)
col_collection_1.objects.link(ob_plane_003)
col_collection_1.objects.link(ob_plane_002)
col_collection_1.objects.link(ob_plane_001)
col_collection_1.objects.link(ob_camera)
col_collection_2.objects.link(ob_plane_029)
col_collection_2.objects.link(ob_plane_028)
col_collection_2.objects.link(ob_plane_027)
col_collection_2.objects.link(ob_plane_026)
col_collection_2.objects.link(ob_plane_025)
col_collection_2.objects.link(ob_plane_024)
col_collection_2.objects.link(ob_plane_023)
col_collection_2.objects.link(ob_plane_022)
col_collection_2.objects.link(ob_plane_021)
col_collection_2.objects.link(ob_plane_020)
col_collection_2.objects.link(ob_plane_019)
col_collection_2.objects.link(ob_plane_018)
col_collection_2.objects.link(ob_plane_017)
col_collection_2.objects.link(ob_plane_016)
col_collection_2.objects.link(ob_plane)
col_collection_3.objects.link(ob_lamp)

# ---- scene / render settings (as saved in the file)
scene.camera = ob_camera
scene.frame_start = 1; scene.frame_end = 250; scene.frame_set(0)
scene.render.engine = 'BLENDER_EEVEE_NEXT'
scene.render.resolution_percentage = 50
scene.render.dither_intensity = 0.0
scene.cycles.use_denoising = False
scene.cycles.samples = 128
scene.cycles.sampling_pattern = 'TABULATED_SOBOL'
scene.cycles.light_sampling_threshold = 0.0
scene.cycles.use_adaptive_sampling = False
scene.cycles.use_light_tree = False
scene.cycles.blur_glossy = 0.0
scene.cycles.sample_clamp_indirect = 0.0
scene.view_settings.view_transform = 'Standard'
bpy.context.view_layer.update()

